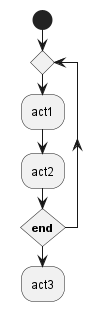

The diagram above was rendered by PlantUML. Its source (embedded in the PNG):
@startuml
skinparam conditionStyle foo1
start
repeat
  :act1;
  :act2;
repeatwhile (<b>end)
:act3;
@enduml